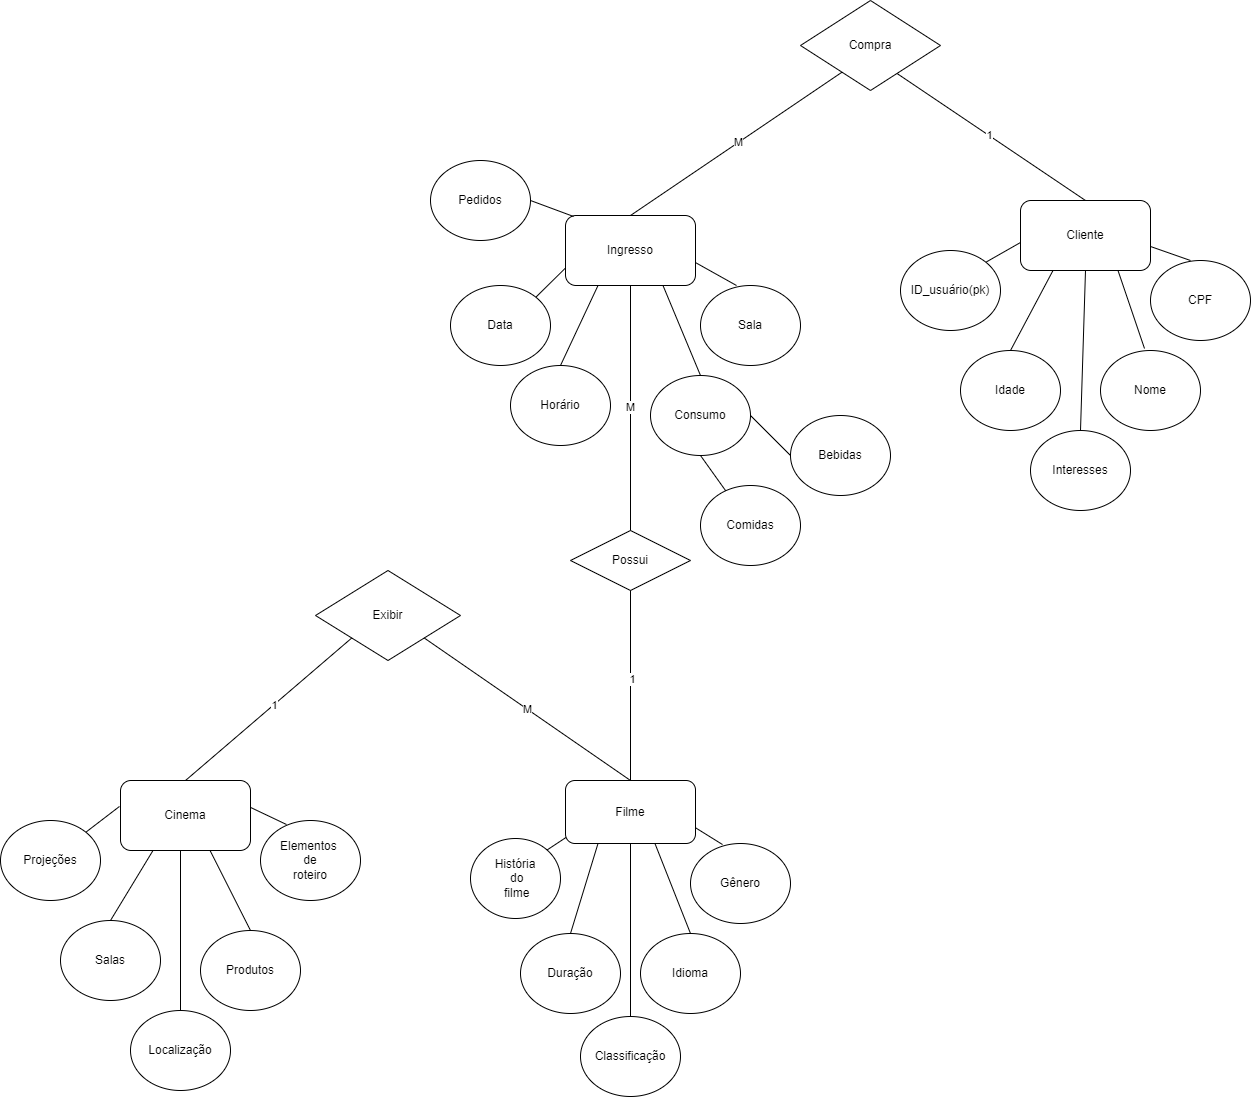

The diagram above was exported from draw.io. Its source (the exported page's mxGraphModel, read from the mxfile embedded in the PNG):
<mxGraphModel dx="2646" dy="2794" grid="1" gridSize="10" guides="1" tooltips="1" connect="1" arrows="1" fold="1" page="1" pageScale="1" pageWidth="1169" pageHeight="827" math="0" shadow="0">
  <root>
    <mxCell id="0" />
    <mxCell id="1" parent="0" />
    <mxCell id="JeYt8F5aRuEE4xNKgJtr-18" value="Produtos" style="ellipse;whiteSpace=wrap;html=1;" parent="1" vertex="1">
      <mxGeometry x="20" y="40" width="100" height="80" as="geometry" />
    </mxCell>
    <mxCell id="JeYt8F5aRuEE4xNKgJtr-19" value="" style="endArrow=none;html=1;rounded=0;entryX=0.685;entryY=0.986;entryDx=0;entryDy=0;entryPerimeter=0;exitX=0.5;exitY=0;exitDx=0;exitDy=0;" parent="1" source="JeYt8F5aRuEE4xNKgJtr-18" target="JeYt8F5aRuEE4xNKgJtr-70" edge="1">
      <mxGeometry width="50" height="50" relative="1" as="geometry">
        <mxPoint x="30" y="10" as="sourcePoint" />
        <mxPoint x="21.960000000000036" y="-42" as="targetPoint" />
      </mxGeometry>
    </mxCell>
    <mxCell id="JeYt8F5aRuEE4xNKgJtr-20" value="Localização" style="ellipse;whiteSpace=wrap;html=1;" parent="1" vertex="1">
      <mxGeometry x="-50" y="120" width="100" height="80" as="geometry" />
    </mxCell>
    <mxCell id="JeYt8F5aRuEE4xNKgJtr-21" value="" style="endArrow=none;html=1;rounded=0;entryX=0.5;entryY=1;entryDx=0;entryDy=0;exitX=0.5;exitY=0;exitDx=0;exitDy=0;" parent="1" source="JeYt8F5aRuEE4xNKgJtr-20" edge="1">
      <mxGeometry width="50" height="50" relative="1" as="geometry">
        <mxPoint x="-40" y="20" as="sourcePoint" />
        <mxPoint y="-40" as="targetPoint" />
      </mxGeometry>
    </mxCell>
    <mxCell id="JeYt8F5aRuEE4xNKgJtr-22" value="Salas" style="ellipse;whiteSpace=wrap;html=1;" parent="1" vertex="1">
      <mxGeometry x="-120" y="30" width="100" height="80" as="geometry" />
    </mxCell>
    <mxCell id="JeYt8F5aRuEE4xNKgJtr-23" value="" style="endArrow=none;html=1;rounded=0;entryX=0.25;entryY=1;entryDx=0;entryDy=0;" parent="1" target="JeYt8F5aRuEE4xNKgJtr-70" edge="1">
      <mxGeometry width="50" height="50" relative="1" as="geometry">
        <mxPoint x="-70" y="30" as="sourcePoint" />
        <mxPoint x="-17.039999999999964" y="-42" as="targetPoint" />
      </mxGeometry>
    </mxCell>
    <mxCell id="JeYt8F5aRuEE4xNKgJtr-24" value="Interesses" style="ellipse;whiteSpace=wrap;html=1;" parent="1" vertex="1">
      <mxGeometry x="850" y="-460" width="100" height="80" as="geometry" />
    </mxCell>
    <mxCell id="JeYt8F5aRuEE4xNKgJtr-25" value="Idade" style="ellipse;whiteSpace=wrap;html=1;" parent="1" vertex="1">
      <mxGeometry x="780" y="-540" width="100" height="80" as="geometry" />
    </mxCell>
    <mxCell id="JeYt8F5aRuEE4xNKgJtr-26" value="Nome" style="ellipse;whiteSpace=wrap;html=1;" parent="1" vertex="1">
      <mxGeometry x="920" y="-540" width="100" height="80" as="geometry" />
    </mxCell>
    <mxCell id="JeYt8F5aRuEE4xNKgJtr-27" value="" style="endArrow=none;html=1;rounded=0;entryX=0.25;entryY=1;entryDx=0;entryDy=0;exitX=0.5;exitY=0;exitDx=0;exitDy=0;" parent="1" source="JeYt8F5aRuEE4xNKgJtr-25" target="JeYt8F5aRuEE4xNKgJtr-73" edge="1">
      <mxGeometry width="50" height="50" relative="1" as="geometry">
        <mxPoint x="790" y="-560" as="sourcePoint" />
        <mxPoint x="867.96" y="-616.96" as="targetPoint" />
      </mxGeometry>
    </mxCell>
    <mxCell id="JeYt8F5aRuEE4xNKgJtr-28" value="" style="endArrow=none;html=1;rounded=0;entryX=0.5;entryY=1;entryDx=0;entryDy=0;exitX=0.5;exitY=0;exitDx=0;exitDy=0;" parent="1" source="JeYt8F5aRuEE4xNKgJtr-24" target="JeYt8F5aRuEE4xNKgJtr-73" edge="1">
      <mxGeometry width="50" height="50" relative="1" as="geometry">
        <mxPoint x="850" y="-530" as="sourcePoint" />
        <mxPoint x="900" y="-610" as="targetPoint" />
      </mxGeometry>
    </mxCell>
    <mxCell id="JeYt8F5aRuEE4xNKgJtr-29" value="" style="endArrow=none;html=1;rounded=0;entryX=0.75;entryY=1;entryDx=0;entryDy=0;exitX=0.44;exitY=-0.025;exitDx=0;exitDy=0;exitPerimeter=0;" parent="1" source="JeYt8F5aRuEE4xNKgJtr-26" target="JeYt8F5aRuEE4xNKgJtr-73" edge="1">
      <mxGeometry width="50" height="50" relative="1" as="geometry">
        <mxPoint x="970" y="-550" as="sourcePoint" />
        <mxPoint x="932.04" y="-614.96" as="targetPoint" />
      </mxGeometry>
    </mxCell>
    <mxCell id="JeYt8F5aRuEE4xNKgJtr-30" value="Horário" style="ellipse;whiteSpace=wrap;html=1;" parent="1" vertex="1">
      <mxGeometry x="330" y="-525" width="100" height="80" as="geometry" />
    </mxCell>
    <mxCell id="JeYt8F5aRuEE4xNKgJtr-31" value="" style="endArrow=none;html=1;rounded=0;entryX=0.25;entryY=1;entryDx=0;entryDy=0;" parent="1" target="JeYt8F5aRuEE4xNKgJtr-71" edge="1">
      <mxGeometry width="50" height="50" relative="1" as="geometry">
        <mxPoint x="380" y="-525" as="sourcePoint" />
        <mxPoint x="407.57359312880726" y="-606.7157287525383" as="targetPoint" />
      </mxGeometry>
    </mxCell>
    <mxCell id="JeYt8F5aRuEE4xNKgJtr-36" value="Idioma" style="ellipse;whiteSpace=wrap;html=1;" parent="1" vertex="1">
      <mxGeometry x="460" y="43" width="100" height="80" as="geometry" />
    </mxCell>
    <mxCell id="JeYt8F5aRuEE4xNKgJtr-37" value="Classificação" style="ellipse;whiteSpace=wrap;html=1;" parent="1" vertex="1">
      <mxGeometry x="400" y="126" width="100" height="80" as="geometry" />
    </mxCell>
    <mxCell id="JeYt8F5aRuEE4xNKgJtr-38" value="Duração" style="ellipse;whiteSpace=wrap;html=1;" parent="1" vertex="1">
      <mxGeometry x="340" y="43" width="100" height="80" as="geometry" />
    </mxCell>
    <mxCell id="JeYt8F5aRuEE4xNKgJtr-39" value="" style="endArrow=none;html=1;rounded=0;entryX=0.25;entryY=1;entryDx=0;entryDy=0;exitX=0.5;exitY=0;exitDx=0;exitDy=0;" parent="1" source="JeYt8F5aRuEE4xNKgJtr-38" target="JeYt8F5aRuEE4xNKgJtr-72" edge="1">
      <mxGeometry width="50" height="50" relative="1" as="geometry">
        <mxPoint x="370" y="23" as="sourcePoint" />
        <mxPoint x="426.96000000000004" y="-39.960000000000036" as="targetPoint" />
      </mxGeometry>
    </mxCell>
    <mxCell id="JeYt8F5aRuEE4xNKgJtr-40" value="" style="endArrow=none;html=1;rounded=0;entryX=0.5;entryY=1;entryDx=0;entryDy=0;exitX=0.5;exitY=0;exitDx=0;exitDy=0;" parent="1" source="JeYt8F5aRuEE4xNKgJtr-37" target="JeYt8F5aRuEE4xNKgJtr-72" edge="1">
      <mxGeometry width="50" height="50" relative="1" as="geometry">
        <mxPoint x="430" y="33" as="sourcePoint" />
        <mxPoint x="450" y="-37" as="targetPoint" />
      </mxGeometry>
    </mxCell>
    <mxCell id="JeYt8F5aRuEE4xNKgJtr-41" value="" style="endArrow=none;html=1;rounded=0;exitX=0.5;exitY=0;exitDx=0;exitDy=0;entryX=0.685;entryY=0.984;entryDx=0;entryDy=0;entryPerimeter=0;" parent="1" source="JeYt8F5aRuEE4xNKgJtr-36" target="JeYt8F5aRuEE4xNKgJtr-72" edge="1">
      <mxGeometry width="50" height="50" relative="1" as="geometry">
        <mxPoint x="520" y="23" as="sourcePoint" />
        <mxPoint x="468.9736659610103" y="-39.05266807797943" as="targetPoint" />
      </mxGeometry>
    </mxCell>
    <mxCell id="JeYt8F5aRuEE4xNKgJtr-42" value="História&lt;br&gt;&amp;nbsp;do&lt;br&gt;&amp;nbsp;filme" style="ellipse;whiteSpace=wrap;html=1;" parent="1" vertex="1">
      <mxGeometry x="290" y="-52" width="90" height="80" as="geometry" />
    </mxCell>
    <mxCell id="JeYt8F5aRuEE4xNKgJtr-43" value="" style="endArrow=none;html=1;rounded=0;entryX=0.015;entryY=0.889;entryDx=0;entryDy=0;exitX=1;exitY=0;exitDx=0;exitDy=0;entryPerimeter=0;" parent="1" source="JeYt8F5aRuEE4xNKgJtr-42" target="JeYt8F5aRuEE4xNKgJtr-72" edge="1">
      <mxGeometry width="50" height="50" relative="1" as="geometry">
        <mxPoint x="340" y="-51.51999999999998" as="sourcePoint" />
        <mxPoint x="393" y="-63" as="targetPoint" />
      </mxGeometry>
    </mxCell>
    <mxCell id="JeYt8F5aRuEE4xNKgJtr-44" value="Gênero" style="ellipse;whiteSpace=wrap;html=1;" parent="1" vertex="1">
      <mxGeometry x="510" y="-47" width="100" height="80" as="geometry" />
    </mxCell>
    <mxCell id="JeYt8F5aRuEE4xNKgJtr-45" value="" style="endArrow=none;html=1;rounded=0;exitX=1;exitY=0.75;exitDx=0;exitDy=0;entryX=0.32;entryY=0.013;entryDx=0;entryDy=0;entryPerimeter=0;" parent="1" source="JeYt8F5aRuEE4xNKgJtr-72" target="JeYt8F5aRuEE4xNKgJtr-44" edge="1">
      <mxGeometry width="50" height="50" relative="1" as="geometry">
        <mxPoint x="503.03999999999996" y="-59" as="sourcePoint" />
        <mxPoint x="560" y="-67" as="targetPoint" />
      </mxGeometry>
    </mxCell>
    <mxCell id="JeYt8F5aRuEE4xNKgJtr-46" value="CPF" style="ellipse;whiteSpace=wrap;html=1;" parent="1" vertex="1">
      <mxGeometry x="970" y="-630" width="100" height="80" as="geometry" />
    </mxCell>
    <mxCell id="JeYt8F5aRuEE4xNKgJtr-47" value="" style="endArrow=none;html=1;rounded=0;exitX=1;exitY=0.657;exitDx=0;exitDy=0;exitPerimeter=0;" parent="1" source="JeYt8F5aRuEE4xNKgJtr-73" edge="1">
      <mxGeometry width="50" height="50" relative="1" as="geometry">
        <mxPoint x="960" y="-650" as="sourcePoint" />
        <mxPoint x="1010" y="-630" as="targetPoint" />
      </mxGeometry>
    </mxCell>
    <mxCell id="JeYt8F5aRuEE4xNKgJtr-48" value="Projeções" style="ellipse;whiteSpace=wrap;html=1;" parent="1" vertex="1">
      <mxGeometry x="-180" y="-70" width="100" height="80" as="geometry" />
    </mxCell>
    <mxCell id="JeYt8F5aRuEE4xNKgJtr-49" value="Elementos&amp;nbsp;&lt;br&gt;de&lt;br&gt;roteiro" style="ellipse;whiteSpace=wrap;html=1;" parent="1" vertex="1">
      <mxGeometry x="80" y="-70" width="100" height="80" as="geometry" />
    </mxCell>
    <mxCell id="JeYt8F5aRuEE4xNKgJtr-50" value="" style="endArrow=none;html=1;rounded=0;entryX=-0.008;entryY=0.371;entryDx=0;entryDy=0;exitX=1;exitY=0;exitDx=0;exitDy=0;entryPerimeter=0;" parent="1" source="JeYt8F5aRuEE4xNKgJtr-48" target="JeYt8F5aRuEE4xNKgJtr-70" edge="1">
      <mxGeometry width="50" height="50" relative="1" as="geometry">
        <mxPoint x="-110" y="-55" as="sourcePoint" />
        <mxPoint x="-60" y="-80" as="targetPoint" />
      </mxGeometry>
    </mxCell>
    <mxCell id="JeYt8F5aRuEE4xNKgJtr-51" value="" style="endArrow=none;html=1;rounded=0;entryX=0.26;entryY=0.05;entryDx=0;entryDy=0;exitX=0.985;exitY=0.371;exitDx=0;exitDy=0;exitPerimeter=0;entryPerimeter=0;" parent="1" source="JeYt8F5aRuEE4xNKgJtr-70" target="JeYt8F5aRuEE4xNKgJtr-49" edge="1">
      <mxGeometry width="50" height="50" relative="1" as="geometry">
        <mxPoint x="70" y="-90" as="sourcePoint" />
        <mxPoint x="130" y="-110" as="targetPoint" />
      </mxGeometry>
    </mxCell>
    <mxCell id="JeYt8F5aRuEE4xNKgJtr-52" value="Sala" style="ellipse;whiteSpace=wrap;html=1;" parent="1" vertex="1">
      <mxGeometry x="520" y="-605" width="100" height="80" as="geometry" />
    </mxCell>
    <mxCell id="JeYt8F5aRuEE4xNKgJtr-53" value="Data" style="ellipse;whiteSpace=wrap;html=1;" parent="1" vertex="1">
      <mxGeometry x="270" y="-605" width="100" height="80" as="geometry" />
    </mxCell>
    <mxCell id="JeYt8F5aRuEE4xNKgJtr-54" value="" style="endArrow=none;html=1;rounded=0;entryX=0;entryY=0.75;entryDx=0;entryDy=0;exitX=1;exitY=0;exitDx=0;exitDy=0;" parent="1" source="JeYt8F5aRuEE4xNKgJtr-53" target="JeYt8F5aRuEE4xNKgJtr-71" edge="1">
      <mxGeometry width="50" height="50" relative="1" as="geometry">
        <mxPoint x="380" y="-605" as="sourcePoint" />
        <mxPoint x="390" y="-635" as="targetPoint" />
      </mxGeometry>
    </mxCell>
    <mxCell id="JeYt8F5aRuEE4xNKgJtr-55" value="" style="endArrow=none;html=1;rounded=0;exitX=0.985;exitY=0.657;exitDx=0;exitDy=0;entryX=0.36;entryY=0;entryDx=0;entryDy=0;entryPerimeter=0;exitPerimeter=0;" parent="1" source="JeYt8F5aRuEE4xNKgJtr-71" target="JeYt8F5aRuEE4xNKgJtr-52" edge="1">
      <mxGeometry width="50" height="50" relative="1" as="geometry">
        <mxPoint x="510" y="-635" as="sourcePoint" />
        <mxPoint x="560" y="-645" as="targetPoint" />
      </mxGeometry>
    </mxCell>
    <mxCell id="JeYt8F5aRuEE4xNKgJtr-56" value="ID_usuário(pk)" style="ellipse;whiteSpace=wrap;html=1;" parent="1" vertex="1">
      <mxGeometry x="720" y="-640" width="100" height="80" as="geometry" />
    </mxCell>
    <mxCell id="JeYt8F5aRuEE4xNKgJtr-57" value="" style="endArrow=none;html=1;rounded=0;exitX=1;exitY=0;exitDx=0;exitDy=0;entryX=0;entryY=0.6;entryDx=0;entryDy=0;entryPerimeter=0;" parent="1" source="JeYt8F5aRuEE4xNKgJtr-56" target="JeYt8F5aRuEE4xNKgJtr-73" edge="1">
      <mxGeometry width="50" height="50" relative="1" as="geometry">
        <mxPoint x="800" y="-600" as="sourcePoint" />
        <mxPoint x="840" y="-650" as="targetPoint" />
      </mxGeometry>
    </mxCell>
    <mxCell id="JeYt8F5aRuEE4xNKgJtr-58" value="Consumo" style="ellipse;whiteSpace=wrap;html=1;" parent="1" vertex="1">
      <mxGeometry x="470" y="-515" width="100" height="80" as="geometry" />
    </mxCell>
    <mxCell id="JeYt8F5aRuEE4xNKgJtr-59" value="" style="endArrow=none;html=1;rounded=0;entryX=0.75;entryY=1;entryDx=0;entryDy=0;exitX=0.5;exitY=0;exitDx=0;exitDy=0;" parent="1" source="JeYt8F5aRuEE4xNKgJtr-58" target="JeYt8F5aRuEE4xNKgJtr-71" edge="1">
      <mxGeometry width="50" height="50" relative="1" as="geometry">
        <mxPoint x="370" y="-395" as="sourcePoint" />
        <mxPoint x="492.42640687119274" y="-606.7157287525381" as="targetPoint" />
      </mxGeometry>
    </mxCell>
    <mxCell id="JeYt8F5aRuEE4xNKgJtr-60" value="Bebidas" style="ellipse;whiteSpace=wrap;html=1;" parent="1" vertex="1">
      <mxGeometry x="610" y="-475" width="100" height="80" as="geometry" />
    </mxCell>
    <mxCell id="JeYt8F5aRuEE4xNKgJtr-61" value="Comidas" style="ellipse;whiteSpace=wrap;html=1;" parent="1" vertex="1">
      <mxGeometry x="520" y="-405" width="100" height="80" as="geometry" />
    </mxCell>
    <mxCell id="JeYt8F5aRuEE4xNKgJtr-62" value="" style="endArrow=none;html=1;rounded=0;exitX=1;exitY=0.5;exitDx=0;exitDy=0;entryX=0;entryY=0.5;entryDx=0;entryDy=0;" parent="1" source="JeYt8F5aRuEE4xNKgJtr-58" target="JeYt8F5aRuEE4xNKgJtr-60" edge="1">
      <mxGeometry width="50" height="50" relative="1" as="geometry">
        <mxPoint x="820" y="-295" as="sourcePoint" />
        <mxPoint x="870" y="-345" as="targetPoint" />
      </mxGeometry>
    </mxCell>
    <mxCell id="JeYt8F5aRuEE4xNKgJtr-63" value="" style="endArrow=none;html=1;rounded=0;entryX=0.5;entryY=1;entryDx=0;entryDy=0;" parent="1" source="JeYt8F5aRuEE4xNKgJtr-61" target="JeYt8F5aRuEE4xNKgJtr-58" edge="1">
      <mxGeometry width="50" height="50" relative="1" as="geometry">
        <mxPoint x="820" y="-295" as="sourcePoint" />
        <mxPoint x="870" y="-345" as="targetPoint" />
      </mxGeometry>
    </mxCell>
    <mxCell id="JeYt8F5aRuEE4xNKgJtr-64" value="Pedidos" style="ellipse;whiteSpace=wrap;html=1;" parent="1" vertex="1">
      <mxGeometry x="250" y="-730" width="100" height="80" as="geometry" />
    </mxCell>
    <mxCell id="JeYt8F5aRuEE4xNKgJtr-70" value="Cinema" style="rounded=1;whiteSpace=wrap;html=1;" parent="1" vertex="1">
      <mxGeometry x="-60" y="-110" width="130" height="70" as="geometry" />
    </mxCell>
    <mxCell id="JeYt8F5aRuEE4xNKgJtr-71" value="Ingresso" style="rounded=1;whiteSpace=wrap;html=1;" parent="1" vertex="1">
      <mxGeometry x="385" y="-675" width="130" height="70" as="geometry" />
    </mxCell>
    <mxCell id="JeYt8F5aRuEE4xNKgJtr-72" value="Filme" style="rounded=1;whiteSpace=wrap;html=1;" parent="1" vertex="1">
      <mxGeometry x="385" y="-110" width="130" height="63" as="geometry" />
    </mxCell>
    <mxCell id="JeYt8F5aRuEE4xNKgJtr-73" value="Cliente" style="rounded=1;whiteSpace=wrap;html=1;" parent="1" vertex="1">
      <mxGeometry x="840" y="-690" width="130" height="70" as="geometry" />
    </mxCell>
    <mxCell id="JeYt8F5aRuEE4xNKgJtr-78" value="M" style="endArrow=none;html=1;rounded=0;exitX=0.314;exitY=0.778;exitDx=0;exitDy=0;entryX=0.5;entryY=0;entryDx=0;entryDy=0;exitPerimeter=0;" parent="1" source="CW9xBBlBR31TUs2W6G1P-2" target="JeYt8F5aRuEE4xNKgJtr-71" edge="1">
      <mxGeometry width="50" height="50" relative="1" as="geometry">
        <mxPoint x="645" y="-812.5" as="sourcePoint" />
        <mxPoint x="710" y="-700" as="targetPoint" />
      </mxGeometry>
    </mxCell>
    <mxCell id="JeYt8F5aRuEE4xNKgJtr-81" value="1" style="endArrow=none;html=1;rounded=0;entryX=0.679;entryY=0.8;entryDx=0;entryDy=0;exitX=0.5;exitY=0;exitDx=0;exitDy=0;entryPerimeter=0;" parent="1" source="JeYt8F5aRuEE4xNKgJtr-73" target="CW9xBBlBR31TUs2W6G1P-2" edge="1">
      <mxGeometry x="0.0042" width="50" height="50" relative="1" as="geometry">
        <mxPoint x="750" y="-710" as="sourcePoint" />
        <mxPoint x="715" y="-812.5" as="targetPoint" />
        <mxPoint as="offset" />
      </mxGeometry>
    </mxCell>
    <mxCell id="CW9xBBlBR31TUs2W6G1P-1" value="Exibir" style="shape=rhombus;perimeter=rhombusPerimeter;whiteSpace=wrap;html=1;align=center;" parent="1" vertex="1">
      <mxGeometry x="135" y="-320" width="145" height="90" as="geometry" />
    </mxCell>
    <mxCell id="CW9xBBlBR31TUs2W6G1P-2" value="Compra" style="shape=rhombus;perimeter=rhombusPerimeter;whiteSpace=wrap;html=1;align=center;" parent="1" vertex="1">
      <mxGeometry x="620" y="-890" width="140" height="90" as="geometry" />
    </mxCell>
    <mxCell id="CW9xBBlBR31TUs2W6G1P-3" value="" style="endArrow=none;html=1;rounded=0;entryX=0;entryY=1;entryDx=0;entryDy=0;exitX=0.5;exitY=0;exitDx=0;exitDy=0;" parent="1" source="JeYt8F5aRuEE4xNKgJtr-70" target="CW9xBBlBR31TUs2W6G1P-1" edge="1">
      <mxGeometry width="50" height="50" relative="1" as="geometry">
        <mxPoint x="50" y="-130" as="sourcePoint" />
        <mxPoint x="110" y="-190" as="targetPoint" />
      </mxGeometry>
    </mxCell>
    <mxCell id="RU9SdFh4UpZzwvXGD1t3-2" value="1" style="edgeLabel;html=1;align=center;verticalAlign=middle;resizable=0;points=[];" parent="CW9xBBlBR31TUs2W6G1P-3" vertex="1" connectable="0">
      <mxGeometry x="0.0561" relative="1" as="geometry">
        <mxPoint as="offset" />
      </mxGeometry>
    </mxCell>
    <mxCell id="CW9xBBlBR31TUs2W6G1P-4" value="M" style="endArrow=none;html=1;rounded=0;entryX=1;entryY=1;entryDx=0;entryDy=0;exitX=0.5;exitY=0;exitDx=0;exitDy=0;" parent="1" source="JeYt8F5aRuEE4xNKgJtr-72" target="CW9xBBlBR31TUs2W6G1P-1" edge="1">
      <mxGeometry width="50" height="50" relative="1" as="geometry">
        <mxPoint x="290" y="-150" as="sourcePoint" />
        <mxPoint x="340" y="-200" as="targetPoint" />
      </mxGeometry>
    </mxCell>
    <mxCell id="CW9xBBlBR31TUs2W6G1P-12" value="" style="endArrow=none;html=1;rounded=0;exitX=1;exitY=0.5;exitDx=0;exitDy=0;entryX=0.062;entryY=0.014;entryDx=0;entryDy=0;entryPerimeter=0;" parent="1" source="JeYt8F5aRuEE4xNKgJtr-64" target="JeYt8F5aRuEE4xNKgJtr-71" edge="1">
      <mxGeometry width="50" height="50" relative="1" as="geometry">
        <mxPoint x="360" y="-675" as="sourcePoint" />
        <mxPoint x="410" y="-725" as="targetPoint" />
      </mxGeometry>
    </mxCell>
    <mxCell id="CW9xBBlBR31TUs2W6G1P-13" value="Possui" style="shape=rhombus;perimeter=rhombusPerimeter;whiteSpace=wrap;html=1;align=center;" parent="1" vertex="1">
      <mxGeometry x="390" y="-360" width="120" height="60" as="geometry" />
    </mxCell>
    <mxCell id="CW9xBBlBR31TUs2W6G1P-14" value="M" style="endArrow=none;html=1;rounded=0;entryX=0.5;entryY=1;entryDx=0;entryDy=0;exitX=0.5;exitY=0;exitDx=0;exitDy=0;" parent="1" source="CW9xBBlBR31TUs2W6G1P-13" target="JeYt8F5aRuEE4xNKgJtr-71" edge="1">
      <mxGeometry width="50" height="50" relative="1" as="geometry">
        <mxPoint x="420" y="-388" as="sourcePoint" />
        <mxPoint x="470" y="-438" as="targetPoint" />
      </mxGeometry>
    </mxCell>
    <mxCell id="CW9xBBlBR31TUs2W6G1P-15" value="" style="endArrow=none;html=1;rounded=0;entryX=0.5;entryY=1;entryDx=0;entryDy=0;exitX=0.5;exitY=0;exitDx=0;exitDy=0;" parent="1" source="JeYt8F5aRuEE4xNKgJtr-72" target="CW9xBBlBR31TUs2W6G1P-13" edge="1">
      <mxGeometry width="50" height="50" relative="1" as="geometry">
        <mxPoint x="450" y="-190" as="sourcePoint" />
        <mxPoint x="500" y="-240" as="targetPoint" />
      </mxGeometry>
    </mxCell>
    <mxCell id="RU9SdFh4UpZzwvXGD1t3-1" value="1" style="edgeLabel;html=1;align=center;verticalAlign=middle;resizable=0;points=[];" parent="CW9xBBlBR31TUs2W6G1P-15" vertex="1" connectable="0">
      <mxGeometry x="0.0632" y="-1" relative="1" as="geometry">
        <mxPoint as="offset" />
      </mxGeometry>
    </mxCell>
  </root>
</mxGraphModel>